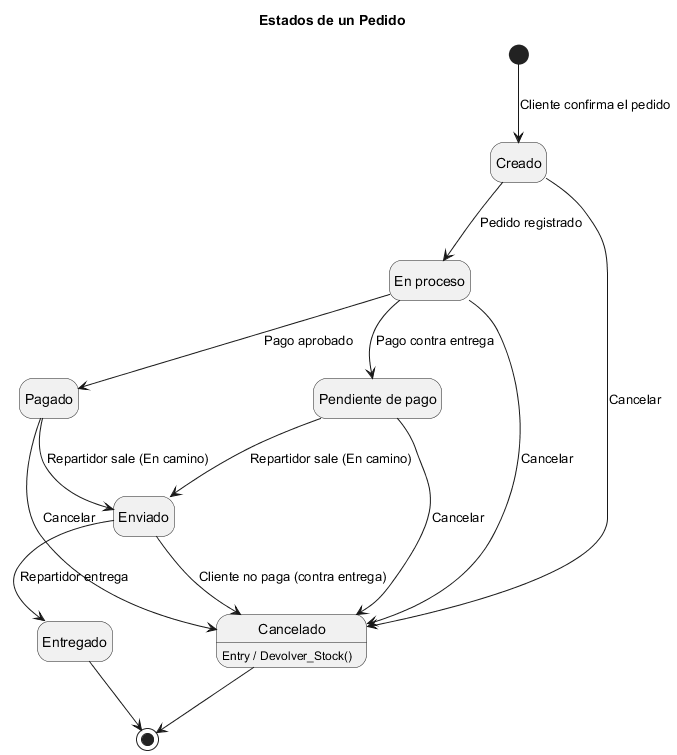

The diagram above was rendered by PlantUML. Its source (embedded in the PNG):
@startuml Diagrama_De_Estados_Pedido
' Estados del Pedido (Estado_Pedido) y transiciones permitidas por Pedido.Cambiar_Estado()
title Estados de un Pedido
hide empty description

state "Creado" as Creado
state "En proceso" as En_Proceso
state "Pendiente de pago" as Pendiente_Pago
state "Pagado" as Pagado
state "Enviado" as Enviado
state "Entregado" as Entregado
state "Cancelado" as Cancelado : Entry / Devolver_Stock()

[*] --> Creado : Cliente confirma el pedido
Creado --> En_Proceso : Pedido registrado
Creado --> Cancelado : Cancelar

En_Proceso --> Pagado : Pago aprobado
En_Proceso --> Pendiente_Pago : Pago contra entrega
En_Proceso --> Cancelado : Cancelar

Pendiente_Pago --> Enviado : Repartidor sale (En camino)
Pendiente_Pago --> Cancelado : Cancelar

Pagado --> Enviado : Repartidor sale (En camino)
Pagado --> Cancelado : Cancelar

Enviado --> Entregado : Repartidor entrega
Enviado --> Cancelado : Cliente no paga (contra entrega)

Entregado --> [*]
Cancelado --> [*]
@enduml